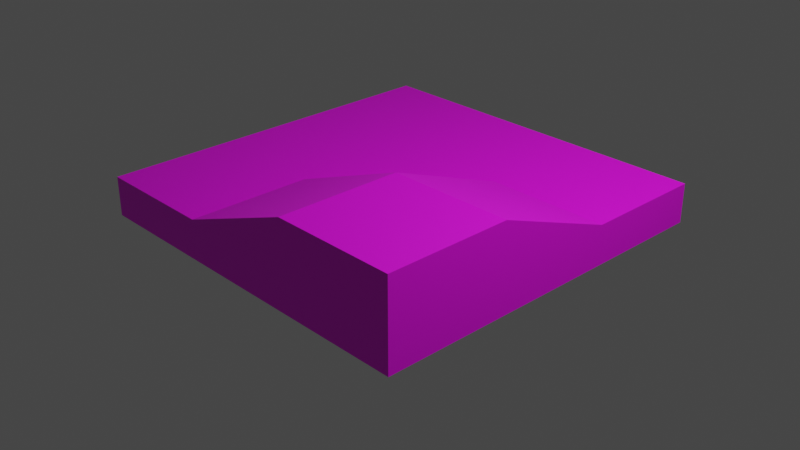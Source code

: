 # Source: raised_ground.blend  (saved by Blender 3.0.42; exported with 4.5.12 LTS)
import bpy
from mathutils import Matrix  # noqa: F401  (used for matrix-valued properties, if any)

bpy.ops.wm.read_factory_settings(use_empty=True)
scene = bpy.context.scene
scene.name = 'Scene'

# ---- collections
col_collection = bpy.data.collections.new('Collection'); scene.collection.children.link(col_collection)

# ---- images (referenced by path relative to the original .blend; pixels are not part of the script)
import os
ASSET_DIR = os.environ.get("B2B_ASSET_DIR", "")  # directory of the original .blend (textures are referenced by path, not embedded)
HERE = os.path.dirname(os.path.abspath(__file__))  # packed textures are extracted next to this script under _unpacked/

def load_image(name, relpath, width, height, colorspace="sRGB"):
    """Load a texture the original file referenced (path relative to the .blend, or extracted next to this script)."""
    p = next((c for c in (os.path.join(HERE, relpath), os.path.join(ASSET_DIR, relpath)) if relpath and os.path.exists(c)), "")
    if p:
        img = bpy.data.images.load(p, check_existing=True)
        img.name = name
    else:  # same state as the original file: an image datablock whose file is absent (Cycles renders it pink)
        img = bpy.data.images.new(name, width, height)
        img.source = "FILE"
        img.filepath = "//" + (relpath or name)
    img.colorspace_settings.name = colorspace
    return img
img_raised_ground_uvs_png = load_image('Raised_Ground_UVS.png', 'Raised_Ground_UVS.png', 1024, 1024, 'sRGB')

# ---- materials (node trees are filled in below, after node groups)
mat_material_001 = bpy.data.materials.new('Material.001')
mat_material_001.use_transparent_shadow = False

# ---- material node trees
mat_material_001.use_nodes = True; mat_material_001.node_tree.nodes.clear()
_N = mat_material_001.node_tree.nodes; _L = mat_material_001.node_tree.links
n0 = _N.new('ShaderNodeBsdfPrincipled'); n0.name = 'Principled BSDF'; n0.location = (10, 300)
n0.distribution = 'GGX'
n0.subsurface_method = 'RANDOM_WALK_SKIN'
n0.inputs[3].default_value = 1.45
n0.inputs[27].default_value = (0.0, 0.0, 0.0, 1.0)
n0.inputs[28].default_value = 1.0
n1 = _N.new('ShaderNodeOutputMaterial'); n1.name = 'Material Output'; n1.location = (300, 300)
n2 = _N.new('ShaderNodeTexImage'); n2.name = 'Image Texture'; n2.location = (-356, 252)
n2.image = img_raised_ground_uvs_png
_L.new(n0.outputs[0], n1.inputs[0])
_L.new(n2.outputs[0], n0.inputs[0])
n1.is_active_output = True

# ---- world
world_world = bpy.data.worlds.new('World'); scene.world = world_world
world_world.use_nodes = True; world_world.node_tree.nodes.clear()
_N = world_world.node_tree.nodes; _L = world_world.node_tree.links
n0 = _N.new('ShaderNodeOutputWorld'); n0.name = 'World Output'; n0.location = (300, 300)
n1 = _N.new('ShaderNodeBackground'); n1.name = 'Background'; n1.location = (10, 300)
n1.inputs[0].default_value = (0.05088, 0.05088, 0.05088, 1.0)
_L.new(n1.outputs[0], n0.inputs[0])
n0.is_active_output = True
world_world.color = (0.05088, 0.05088, 0.05088)
world_world.use_sun_shadow = False
world_world.sun_shadow_jitter_overblur = 0.0

# ---- cameras
cam_camera = bpy.data.cameras.new('Camera')
cam_camera.clip_end = 100.0
cam_camera.ortho_scale = 7.314

# ---- lights
light_light = bpy.data.lights.new('Light', 'POINT')
light_light.transmission_factor = 0.0
light_light.energy = 1000.0
light_light.shadow_soft_size = 0.1
light_light.shadow_maximum_resolution = 0.006
light_light.use_absolute_resolution = True

# ---- meshes
me_cube = bpy.data.meshes.new('Cube')
me_cube.from_pydata([(2.0, 2.0, -0.5735), (2.0, 2.0, -1.0), (2.0, -2.0, -0.0735), (2.0, -2.0, -1.0), (-2.0, 2.0, -0.5735), (-2.0, 2.0, -1.0), (-2.0, -2.0, -0.5735), (-2.0, -2.0, -1.0), (0.6667, -2.0, -0.0735), (-0.6667, -2.0, -0.5735), (2.0, 0.6667, -0.5735), (2.0, -0.6667, -0.0735), (-2.0, -0.6667, -0.5735), (-2.0, 0.6667, -0.5735), (-0.6667, 2.0, -0.5735), (0.6667, 2.0, -0.5735), (0.6667, 0.6667, -0.5735), (0.6667, -0.6667, -0.0735), (-0.6667, 0.6667, -0.5735), (-0.6667, -0.6667, -0.5735)], [], [(19, 12, 6, 9), (3, 2, 8, 9, 6, 7), (7, 6, 12, 13, 4, 5), (5, 1, 3, 7), (1, 0, 10, 11, 2, 3), (5, 4, 14, 15, 0, 1), (11, 17, 8, 2), (17, 19, 9, 8), (0, 15, 16, 10), (10, 16, 17, 11), (15, 14, 18, 16), (16, 18, 19, 17), (14, 4, 13, 18), (18, 13, 12, 19)])
_uv = me_cube.uv_layers.new(name='UVMap')
_uv.uv.foreach_set('vector', [0.3318, 0.1665, 0.3318, 0.0005996, 0.4977, 0.0, 0.4977, 0.1659, 0.5014, 0.4986, 0.6169, 0.4986, 0.6169, 0.6648, 0.5546, 0.831, 0.5546, 0.9972, 0.5014, 0.9972, 0.8387, 0.9972, 0.7856, 0.9972, 0.7856, 0.831, 0.7856, 0.6648, 0.7856, 0.4986, 0.8387, 0.4986, 0.5014, 0.0, 1.0, 0.0, 1.0, 0.4986, 0.5014, 0.4986, 0.7324, 0.9972, 0.6792, 0.9972, 0.6792, 0.831, 0.6169, 0.6648, 0.6169, 0.4986, 0.7324, 0.4986, 0.7856, 0.9972, 0.7324, 0.9972, 0.7324, 0.831, 0.7324, 0.6648, 0.7324, 0.4986, 0.7856, 0.4986, 0.3355, 0.502, 0.3355, 0.3361, 0.5014, 0.3355, 0.5014, 0.5014, 0.3355, 0.3361, 0.3318, 0.1665, 0.4977, 0.1659, 0.5014, 0.3355, 0.0, 0.4995, 0.0, 0.3336, 0.1659, 0.333, 0.1659, 0.4989, 0.1659, 0.4989, 0.1659, 0.333, 0.3355, 0.3361, 0.3355, 0.502, 0.0, 0.3336, 0.0, 0.1677, 0.1659, 0.1671, 0.1659, 0.333, 0.1659, 0.333, 0.1659, 0.1671, 0.3318, 0.1665, 0.3355, 0.3361, 0.0, 0.1677, 0.0, 0.001799, 0.1659, 0.001199, 0.1659, 0.1671, 0.1659, 0.1671, 0.1659, 0.001199, 0.3318, 0.0005996, 0.3318, 0.1665])
me_cube.materials.append(mat_material_001)
me_cube.use_remesh_preserve_volume = False
me_cube.use_remesh_preserve_attributes = False
me_cube.use_mirror_vertex_groups = False
me_cube.update()

# ---- objects
ob_cube = bpy.data.objects.new('Cube', me_cube)
ob_light = bpy.data.objects.new('Light', light_light)
ob_camera = bpy.data.objects.new('Camera', cam_camera)

# ---- transforms, parenting, visibility, modifiers, constraints
ob_cube.location = (0.0, 0.0, 1.0)
ob_cube.lock_rotations_4d = False
ob_cube.empty_display_type = 'ARROWS'
ob_cube.lineart.crease_threshold = 0.0
ob_light.location = (4.076, 1.005, 5.904)
ob_light.rotation_euler = (0.6503, 0.05522, 1.866)
ob_light.lock_rotations_4d = False
ob_light.empty_display_type = 'ARROWS'
ob_light.color = (0.0, 0.0, 0.0, 0.0)
ob_light.lineart.crease_threshold = 0.0
ob_camera.location = (7.359, -6.926, 4.958)
ob_camera.rotation_euler = (1.109, 0.0, 0.8149)
ob_camera.lock_rotations_4d = False
ob_camera.empty_display_type = 'ARROWS'
ob_camera.color = (0.0, 0.0, 0.0, 0.0)
ob_camera.display_type = 'WIRE'
ob_camera.lineart.crease_threshold = 0.0

# ---- collection membership
col_collection.objects.link(ob_cube)
col_collection.objects.link(ob_light)
col_collection.objects.link(ob_camera)

# ---- scene / render settings (as saved in the file)
scene.camera = ob_camera
scene.frame_start = 1; scene.frame_end = 250; scene.frame_set(16)
scene.render.engine = 'BLENDER_EEVEE_NEXT'
scene.cycles.sampling_pattern = 'TABULATED_SOBOL'
scene.cycles.use_light_tree = False
scene.view_settings.view_transform = 'Filmic'
bpy.context.view_layer.update()
